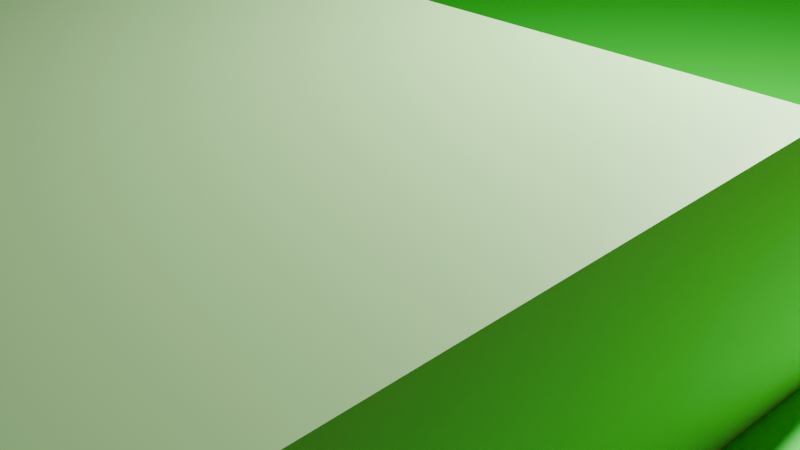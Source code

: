 # Source: Segunda_Fase.blend  (saved by Blender 4.5.90; exported with 4.5.12 LTS)
import bpy
from mathutils import Matrix  # noqa: F401  (used for matrix-valued properties, if any)

bpy.ops.wm.read_factory_settings(use_empty=True)
scene = bpy.context.scene
scene.name = 'Scene'

# ---- collections
col_collection = bpy.data.collections.new('Collection'); scene.collection.children.link(col_collection)

# ---- materials (node trees are filled in below, after node groups)
mat_material_005 = bpy.data.materials.new('Material.005')
mat_material_006 = bpy.data.materials.new('Material.006')
mat_material_007 = bpy.data.materials.new('Material.007')
mat_material_010 = bpy.data.materials.new('Material.010')
mat_material_008 = bpy.data.materials.new('Material.008')
mat_material_009 = bpy.data.materials.new('Material.009')
mat_material = bpy.data.materials.new('Material')
mat_material_002 = bpy.data.materials.new('Material.002')
mat_material_004 = bpy.data.materials.new('Material.004')

# ---- material node trees
mat_material_005.use_nodes = True; mat_material_005.node_tree.nodes.clear()
_N = mat_material_005.node_tree.nodes; _L = mat_material_005.node_tree.links
n0 = _N.new('ShaderNodeBsdfPrincipled'); n0.name = 'Principled BSDF'; n0.location = (10, 300)
n0.inputs[0].default_value = (0.115, 0.115, 0.115, 1.0)
n1 = _N.new('ShaderNodeOutputMaterial'); n1.name = 'Material Output'; n1.location = (300, 300)
_L.new(n0.outputs[0], n1.inputs[0])
n1.is_active_output = True
mat_material_006.use_nodes = True; mat_material_006.node_tree.nodes.clear()
_N = mat_material_006.node_tree.nodes; _L = mat_material_006.node_tree.links
n0 = _N.new('ShaderNodeBsdfPrincipled'); n0.name = 'Principled BSDF'; n0.location = (10, 300)
n0.inputs[0].default_value = (0.8, 0.0, 0.01072, 1.0)
n1 = _N.new('ShaderNodeOutputMaterial'); n1.name = 'Material Output'; n1.location = (300, 300)
_L.new(n0.outputs[0], n1.inputs[0])
n1.is_active_output = True
mat_material_007.use_nodes = True; mat_material_007.node_tree.nodes.clear()
_N = mat_material_007.node_tree.nodes; _L = mat_material_007.node_tree.links
n0 = _N.new('ShaderNodeBsdfPrincipled'); n0.name = 'Principled BSDF'; n0.location = (10, 300)
n0.inputs[0].default_value = (0.8003, 0.4246, 0.0701, 1.0)
n1 = _N.new('ShaderNodeOutputMaterial'); n1.name = 'Material Output'; n1.location = (300, 300)
_L.new(n0.outputs[0], n1.inputs[0])
n1.is_active_output = True
mat_material_010.use_nodes = True; mat_material_010.node_tree.nodes.clear()
_N = mat_material_010.node_tree.nodes; _L = mat_material_010.node_tree.links
n0 = _N.new('ShaderNodeBsdfPrincipled'); n0.name = 'Principled BSDF'; n0.location = (10, 300)
n0.inputs[0].default_value = (0.0, 0.8001, 0.02226, 1.0)
n1 = _N.new('ShaderNodeOutputMaterial'); n1.name = 'Material Output'; n1.location = (300, 300)
_L.new(n0.outputs[0], n1.inputs[0])
n1.is_active_output = True
mat_material_008.use_nodes = True; mat_material_008.node_tree.nodes.clear()
_N = mat_material_008.node_tree.nodes; _L = mat_material_008.node_tree.links
n0 = _N.new('ShaderNodeBsdfPrincipled'); n0.name = 'Principled BSDF'; n0.location = (10, 300)
n0.inputs[0].default_value = (0.305, 0.07036, 0.0, 1.0)
n1 = _N.new('ShaderNodeOutputMaterial'); n1.name = 'Material Output'; n1.location = (300, 300)
_L.new(n0.outputs[0], n1.inputs[0])
n1.is_active_output = True
mat_material_009.use_nodes = True; mat_material_009.node_tree.nodes.clear()
_N = mat_material_009.node_tree.nodes; _L = mat_material_009.node_tree.links
n0 = _N.new('ShaderNodeBsdfPrincipled'); n0.name = 'Principled BSDF'; n0.location = (10, 300)
n0.inputs[0].default_value = (0.305, 0.07036, 0.0, 1.0)
n1 = _N.new('ShaderNodeOutputMaterial'); n1.name = 'Material Output'; n1.location = (300, 300)
_L.new(n0.outputs[0], n1.inputs[0])
n1.is_active_output = True
mat_material.use_nodes = True; mat_material.node_tree.nodes.clear()
_N = mat_material.node_tree.nodes; _L = mat_material.node_tree.links
n0 = _N.new('ShaderNodeBsdfPrincipled'); n0.name = 'Principled BSDF'; n0.location = (-200, 100)
n0.inputs[0].default_value = (0.4419, 0.8051, 0.3104, 1.0)
n1 = _N.new('ShaderNodeOutputMaterial'); n1.name = 'Material Output'; n1.location = (200, 100)
_L.new(n0.outputs[0], n1.inputs[0])
n1.is_active_output = True
mat_material_002.use_nodes = True; mat_material_002.node_tree.nodes.clear()
_N = mat_material_002.node_tree.nodes; _L = mat_material_002.node_tree.links
n0 = _N.new('ShaderNodeBsdfPrincipled'); n0.name = 'Principled BSDF'; n0.location = (10, 300)
n0.inputs[0].default_value = (0.305, 0.07036, 0.0, 1.0)
n1 = _N.new('ShaderNodeOutputMaterial'); n1.name = 'Material Output'; n1.location = (300, 300)
_L.new(n0.outputs[0], n1.inputs[0])
n1.is_active_output = True
mat_material_004.use_nodes = True; mat_material_004.node_tree.nodes.clear()
_N = mat_material_004.node_tree.nodes; _L = mat_material_004.node_tree.links
n0 = _N.new('ShaderNodeBsdfPrincipled'); n0.name = 'Principled BSDF'; n0.location = (10, 300)
n0.inputs[0].default_value = (0.305, 0.07036, 0.0, 1.0)
n1 = _N.new('ShaderNodeOutputMaterial'); n1.name = 'Material Output'; n1.location = (300, 300)
_L.new(n0.outputs[0], n1.inputs[0])
n1.is_active_output = True

# ---- world
world_world = bpy.data.worlds.new('World'); scene.world = world_world
world_world.use_nodes = True; world_world.node_tree.nodes.clear()
_N = world_world.node_tree.nodes; _L = world_world.node_tree.links
n0 = _N.new('ShaderNodeOutputWorld'); n0.name = 'World Output'; n0.location = (300, 300)
n1 = _N.new('ShaderNodeBackground'); n1.name = 'Background'; n1.location = (10, 300)
n1.inputs[0].default_value = (0.05088, 0.05088, 0.05088, 1.0)
_L.new(n1.outputs[0], n0.inputs[0])
n0.is_active_output = True
world_world.color = (0.05088, 0.05088, 0.05088)
world_world.sun_shadow_jitter_overblur = 0.0

# ---- cameras
cam_camera = bpy.data.cameras.new('Camera')
cam_camera.clip_end = 100.0
cam_camera.ortho_scale = 7.314

# ---- lights
light_light = bpy.data.lights.new('Light', 'POINT')
light_light.energy = 1000.0
light_light.shadow_soft_size = 0.1

# ---- meshes
me_cylinder_001 = bpy.data.meshes.new('Cylinder.001')
me_cylinder_001.from_pydata([(0.0, 1.0, -1.0), (0.0, 1.0, 5.005), (0.1951, 0.9808, -1.0), (0.1951, 0.9808, 5.005), (0.3827, 0.9239, -1.0), (0.3827, 0.9239, 5.005), (0.5556, 0.8315, -1.0), (0.5556, 0.8315, 5.005), (0.7071, 0.7071, -1.0), (0.7071, 0.7071, 5.005), (0.8315, 0.5556, -1.0), (0.8315, 0.5556, 5.005), (0.9239, 0.3827, -1.0), (0.9239, 0.3827, 5.005), (0.9808, 0.1951, -1.0), (0.9808, 0.1951, 5.005), (1.0, 0.0, -1.0), (1.0, 0.0, 5.005), (0.9808, -0.1951, -1.0), (0.9808, -0.1951, 5.005), (0.9239, -0.3827, -1.0), (0.9239, -0.3827, 5.005), (0.8315, -0.5556, -1.0), (0.8315, -0.5556, 5.005), (0.7071, -0.7071, -1.0), (0.7071, -0.7071, 5.005), (0.5556, -0.8315, -1.0), (0.5556, -0.8315, 5.005), (0.3827, -0.9239, -1.0), (0.3827, -0.9239, 5.005), (0.1951, -0.9808, -1.0), (0.1951, -0.9808, 5.005), (0.0, -1.0, -1.0), (0.0, -1.0, 5.005), (-0.1951, -0.9808, -1.0), (-0.1951, -0.9808, 5.005), (-0.3827, -0.9239, -1.0), (-0.3827, -0.9239, 5.005), (-0.5556, -0.8315, -1.0), (-0.5556, -0.8315, 5.005), (-0.7071, -0.7071, -1.0), (-0.7071, -0.7071, 5.005), (-0.8315, -0.5556, -1.0), (-0.8315, -0.5556, 5.005), (-0.9239, -0.3827, -1.0), (-0.9239, -0.3827, 5.005), (-0.9808, -0.1951, -1.0), (-0.9808, -0.1951, 5.005), (-1.0, 0.0, -1.0), (-1.0, 0.0, 5.005), (-0.9808, 0.1951, -1.0), (-0.9808, 0.1951, 5.005), (-0.9239, 0.3827, -1.0), (-0.9239, 0.3827, 5.005), (-0.8315, 0.5556, -1.0), (-0.8315, 0.5556, 5.005), (-0.7071, 0.7071, -1.0), (-0.7071, 0.7071, 5.005), (-0.5556, 0.8315, -1.0), (-0.5556, 0.8315, 5.005), (-0.3827, 0.9239, -1.0), (-0.3827, 0.9239, 5.005), (-0.1951, 0.9808, -1.0), (-0.1951, 0.9808, 5.005)], [], [(0, 1, 3, 2), (2, 3, 5, 4), (4, 5, 7, 6), (6, 7, 9, 8), (8, 9, 11, 10), (10, 11, 13, 12), (12, 13, 15, 14), (14, 15, 17, 16), (16, 17, 19, 18), (18, 19, 21, 20), (20, 21, 23, 22), (22, 23, 25, 24), (24, 25, 27, 26), (26, 27, 29, 28), (28, 29, 31, 30), (30, 31, 33, 32), (32, 33, 35, 34), (34, 35, 37, 36), (36, 37, 39, 38), (38, 39, 41, 40), (40, 41, 43, 42), (42, 43, 45, 44), (44, 45, 47, 46), (46, 47, 49, 48), (48, 49, 51, 50), (50, 51, 53, 52), (52, 53, 55, 54), (54, 55, 57, 56), (56, 57, 59, 58), (58, 59, 61, 60), (3, 1, 63, 61, 59, 57, 55, 53, 51, 49, 47, 45, 43, 41, 39, 37, 35, 33, 31, 29, 27, 25, 23, 21, 19, 17, 15, 13, 11, 9, 7, 5), (60, 61, 63, 62), (62, 63, 1, 0), (0, 2, 4, 6, 8, 10, 12, 14, 16, 18, 20, 22, 24, 26, 28, 30, 32, 34, 36, 38, 40, 42, 44, 46, 48, 50, 52, 54, 56, 58, 60, 62)])
me_cylinder_001.polygons.foreach_set('use_smooth', [True] * 34)
_uv = me_cylinder_001.uv_layers.new(name='UVMap')
_uv.uv.foreach_set('vector', [1.0, 0.5, 1.0, 1.0, 0.9688, 1.0, 0.9688, 0.5, 0.9688, 0.5, 0.9688, 1.0, 0.9375, 1.0, 0.9375, 0.5, 0.9375, 0.5, 0.9375, 1.0, 0.9062, 1.0, 0.9062, 0.5, 0.9062, 0.5, 0.9062, 1.0, 0.875, 1.0, 0.875, 0.5, 0.875, 0.5, 0.875, 1.0, 0.8438, 1.0, 0.8438, 0.5, 0.8438, 0.5, 0.8438, 1.0, 0.8125, 1.0, 0.8125, 0.5, 0.8125, 0.5, 0.8125, 1.0, 0.7812, 1.0, 0.7812, 0.5, 0.7812, 0.5, 0.7812, 1.0, 0.75, 1.0, 0.75, 0.5, 0.75, 0.5, 0.75, 1.0, 0.7188, 1.0, 0.7188, 0.5, 0.7188, 0.5, 0.7188, 1.0, 0.6875, 1.0, 0.6875, 0.5, 0.6875, 0.5, 0.6875, 1.0, 0.6562, 1.0, 0.6562, 0.5, 0.6562, 0.5, 0.6562, 1.0, 0.625, 1.0, 0.625, 0.5, 0.625, 0.5, 0.625, 1.0, 0.5938, 1.0, 0.5938, 0.5, 0.5938, 0.5, 0.5938, 1.0, 0.5625, 1.0, 0.5625, 0.5, 0.5625, 0.5, 0.5625, 1.0, 0.5312, 1.0, 0.5312, 0.5, 0.5312, 0.5, 0.5312, 1.0, 0.5, 1.0, 0.5, 0.5, 0.5, 0.5, 0.5, 1.0, 0.4688, 1.0, 0.4688, 0.5, 0.4688, 0.5, 0.4688, 1.0, 0.4375, 1.0, 0.4375, 0.5, 0.4375, 0.5, 0.4375, 1.0, 0.4062, 1.0, 0.4062, 0.5, 0.4062, 0.5, 0.4062, 1.0, 0.375, 1.0, 0.375, 0.5, 0.375, 0.5, 0.375, 1.0, 0.3438, 1.0, 0.3438, 0.5, 0.3438, 0.5, 0.3438, 1.0, 0.3125, 1.0, 0.3125, 0.5, 0.3125, 0.5, 0.3125, 1.0, 0.2812, 1.0, 0.2812, 0.5, 0.2812, 0.5, 0.2812, 1.0, 0.25, 1.0, 0.25, 0.5, 0.25, 0.5, 0.25, 1.0, 0.2188, 1.0, 0.2188, 0.5, 0.2188, 0.5, 0.2188, 1.0, 0.1875, 1.0, 0.1875, 0.5, 0.1875, 0.5, 0.1875, 1.0, 0.1562, 1.0, 0.1562, 0.5, 0.1562, 0.5, 0.1562, 1.0, 0.125, 1.0, 0.125, 0.5, 0.125, 0.5, 0.125, 1.0, 0.09375, 1.0, 0.09375, 0.5, 0.09375, 0.5, 0.09375, 1.0, 0.0625, 1.0, 0.0625, 0.5, 0.2968, 0.4854, 0.25, 0.49, 0.2032, 0.4854, 0.1582, 0.4717, 0.1167, 0.4496, 0.08029, 0.4197, 0.05045, 0.3833, 0.02827, 0.3418, 0.01461, 0.2968, 0.01, 0.25, 0.01461, 0.2032, 0.02827, 0.1582, 0.05045, 0.1167, 0.08029, 0.08029, 0.1167, 0.05045, 0.1582, 0.02827, 0.2032, 0.01461, 0.25, 0.01, 0.2968, 0.01461, 0.3418, 0.02827, 0.3833, 0.05045, 0.4197, 0.08029, 0.4496, 0.1167, 0.4717, 0.1582, 0.4854, 0.2032, 0.49, 0.25, 0.4854, 0.2968, 0.4717, 0.3418, 0.4496, 0.3833, 0.4197, 0.4197, 0.3833, 0.4496, 0.3418, 0.4717, 0.0625, 0.5, 0.0625, 1.0, 0.03125, 1.0, 0.03125, 0.5, 0.03125, 0.5, 0.03125, 1.0, 0.0, 1.0, 0.0, 0.5, 0.75, 0.49, 0.7968, 0.4854, 0.8418, 0.4717, 0.8833, 0.4496, 0.9197, 0.4197, 0.9496, 0.3833, 0.9717, 0.3418, 0.9854, 0.2968, 0.99, 0.25, 0.9854, 0.2032, 0.9717, 0.1582, 0.9496, 0.1167, 0.9197, 0.08029, 0.8833, 0.05045, 0.8418, 0.02827, 0.7968, 0.01461, 0.75, 0.01, 0.7032, 0.01461, 0.6582, 0.02827, 0.6167, 0.05045, 0.5803, 0.08029, 0.5504, 0.1167, 0.5283, 0.1582, 0.5146, 0.2032, 0.51, 0.25, 0.5146, 0.2968, 0.5283, 0.3418, 0.5504, 0.3833, 0.5803, 0.4197, 0.6167, 0.4496, 0.6582, 0.4717, 0.7032, 0.4854])
me_cylinder_001.materials.append(mat_material_005)
me_cylinder_001.update()
me_cube_005 = bpy.data.meshes.new('Cube.005')
me_cube_005.from_pydata([(-0.6498, -0.02743, -1.0), (-0.6498, -0.02743, 1.0), (-0.6498, 0.02743, -1.0), (-0.6498, 0.02743, 1.0), (1.0, -1.0, -1.0), (1.0, -1.0, 1.0), (1.0, 1.0, -1.0), (1.0, 1.0, 1.0)], [], [(0, 1, 3, 2), (2, 3, 7, 6), (6, 7, 5, 4), (4, 5, 1, 0), (2, 6, 4, 0), (7, 3, 1, 5)])
_uv = me_cube_005.uv_layers.new(name='UVMap')
_uv.uv.foreach_set('vector', [0.375, 0.0, 0.625, 0.0, 0.625, 0.25, 0.375, 0.25, 0.375, 0.25, 0.625, 0.25, 0.625, 0.5, 0.375, 0.5, 0.375, 0.5, 0.625, 0.5, 0.625, 0.75, 0.375, 0.75, 0.375, 0.75, 0.625, 0.75, 0.625, 1.0, 0.375, 1.0, 0.125, 0.5, 0.375, 0.5, 0.375, 0.75, 0.125, 0.75, 0.625, 0.5, 0.875, 0.5, 0.875, 0.75, 0.625, 0.75])
me_cube_005.materials.append(mat_material_006)
me_cube_005.update()
me_cube_007 = bpy.data.meshes.new('Cube.007')
me_cube_007.from_pydata([(-1.0, -1.0, -1.0), (-0.8889, -0.8889, -0.7374), (-0.8889, -0.8889, -0.7373), (-1.0, -1.0, 1.0), (-0.8889, 0.8889, -0.7374), (-1.0, 1.0, -1.0), (-0.8889, 0.8889, -0.7373), (0.8889, -0.8889, -0.7374), (-1.0, 1.0, 1.0), (1.0, -1.0, -1.0), (0.8889, 0.8889, -0.7374), (0.8889, -0.8889, -0.7373), (1.0, -1.0, 1.0), (1.0, 1.0, -1.0), (0.8889, 0.8889, -0.7373), (1.0, 1.0, 1.0), (-0.8889, -0.8889, 1.0), (0.8889, 0.8889, 1.0), (-0.8889, 0.8889, 1.0), (0.8889, -0.8889, 1.0), (-0.8889, 0.8485, 1.0), (0.8485, 0.8889, 1.0), (0.8889, -0.8889, -0.7373), (0.8889, 0.8889, -0.7373), (0.8889, -0.8889, -0.7373), (0.8889, 0.8889, -0.7373), (-0.8889, -0.01022, 0.1413), (-0.01022, 0.8889, 0.1413)], [], [(0, 3, 8, 5), (5, 8, 15, 13), (13, 15, 12, 9), (9, 12, 3, 0), (5, 13, 9, 0), (8, 3, 12, 19, 16, 20, 18), (19, 12, 15, 8, 18, 21, 17), (16, 2, 6, 18, 20, 26), (20, 16, 26), (18, 6, 14, 17, 21, 27), (21, 18, 27), (19, 17, 14, 25, 23, 11), (23, 25, 14), (16, 19, 11, 24, 22, 2), (22, 24, 11), (2, 1, 4, 6), (6, 4, 10, 14), (23, 14, 10, 7, 11), (22, 11, 7, 1, 2), (4, 1, 7, 10)])
_uv = me_cube_007.uv_layers.new(name='UVMap')
_uv.uv.foreach_set('vector', [0.375, 0.0, 0.625, 0.0, 0.625, 0.25, 0.375, 0.25, 0.375, 0.25, 0.625, 0.25, 0.625, 0.5, 0.375, 0.5, 0.375, 0.5, 0.625, 0.5, 0.625, 0.75, 0.375, 0.75, 0.375, 0.75, 0.625, 0.75, 0.625, 1.0, 0.375, 1.0, 0.125, 0.5, 0.375, 0.5, 0.375, 0.75, 0.125, 0.75, 0.875, 0.5, 0.875, 0.75, 0.625, 0.75, 0.6389, 0.7361, 0.8611, 0.7361, 0.8611, 0.5189, 0.8611, 0.5139, 0.6389, 0.7361, 0.625, 0.75, 0.625, 0.5, 0.875, 0.5, 0.8611, 0.5139, 0.6439, 0.5139, 0.6389, 0.5139, 0.6193, 0.0, 0.375, 0.0, 0.375, 0.25, 0.6193, 0.25, 0.6193, 0.2443, 0.4986, 0.1236, 0.6193, 0.2443, 0.6193, 0.0, 0.4986, 0.1236, 0.6193, 0.25, 0.375, 0.25, 0.375, 0.5, 0.6193, 0.5, 0.6193, 0.4943, 0.4986, 0.3736, 0.6193, 0.4943, 0.6193, 0.25, 0.4986, 0.3736, 0.6193, 0.75, 0.6193, 0.5, 0.375, 0.5, 0.375, 0.5, 0.375, 0.5, 0.375, 0.75, 0.375, 0.5, 0.375, 0.5, 0.375, 0.5, 0.6193, 1.0, 0.6193, 0.75, 0.375, 0.75, 0.375, 0.75, 0.375, 0.75, 0.375, 1.0, 0.375, 0.75, 0.375, 0.75, 0.375, 0.75, 0.375, 0.0, 0.375, 0.0, 0.375, 0.25, 0.375, 0.25, 0.375, 0.25, 0.375, 0.25, 0.375, 0.5, 0.375, 0.5, 0.375, 0.5, 0.375, 0.5, 0.375, 0.5, 0.375, 0.75, 0.375, 0.75, 0.375, 0.75, 0.375, 0.75, 0.375, 0.75, 0.375, 1.0, 0.375, 1.0, 0.125, 0.5, 0.125, 0.75, 0.375, 0.75, 0.375, 0.5])
me_cube_007.materials.append(mat_material_007)
me_cube_007.update()
me_cube_006 = bpy.data.meshes.new('Cube.006')
me_cube_006.from_pydata([(-1.0, -2.041, -1.0), (-1.0, -2.041, 1.0), (-1.0, 1.0, -1.0), (-1.0, 1.0, 1.0), (0.7962, -2.041, -1.0), (0.7962, -2.041, 1.0), (0.7962, 1.0, -1.0), (0.7962, 1.0, 1.0), (-0.229, 0.7643, -1.0), (-0.2262, 0.7566, -1.0), (-0.2262, 0.7721, -1.0), (-0.2178, 0.7795, -1.0), (-0.2178, 0.7492, -1.0), (-0.2042, 0.7863, -1.0), (-0.2042, 0.7423, -1.0), (-0.186, 0.7923, -1.0), (-0.186, 0.7363, -1.0), (-0.1637, 0.7972, -1.0), (-0.1637, 0.7314, -1.0), (-0.1383, 0.8009, -1.0), (-0.1383, 0.7277, -1.0), (-0.08201, 0.7247, -1.0), (-0.1107, 0.8032, -1.0), (-0.1107, 0.7255, -1.0), (-0.05333, 0.7255, -1.0), (-0.08201, 0.8039, -1.0), (-0.02575, 0.7277, -1.0), (-0.05333, 0.8032, -1.0), (-0.0003351, 0.7314, -1.0), (-0.02575, 0.8009, -1.0), (0.02194, 0.7363, -1.0), (0.02194, 0.7923, -1.0), (-0.0003351, 0.7972, -1.0), (0.04022, 0.7423, -1.0), (0.04022, 0.7863, -1.0), (0.05381, 0.7492, -1.0), (0.05381, 0.7795, -1.0), (0.065, 0.7643, -1.0), (0.06218, 0.7566, -1.0), (0.06218, 0.7721, -1.0), (-0.229, 0.7643, 1.0), (-0.2262, 0.7566, 1.0), (-0.2262, 0.7721, 1.0), (-0.2178, 0.7492, 1.0), (-0.2178, 0.7795, 1.0), (-0.2042, 0.7863, 1.0), (-0.2042, 0.7423, 1.0), (-0.186, 0.7923, 1.0), (-0.186, 0.7363, 1.0), (-0.1637, 0.7972, 1.0), (-0.1637, 0.7314, 1.0), (-0.1383, 0.8009, 1.0), (-0.1383, 0.7277, 1.0), (-0.1107, 0.8032, 1.0), (-0.1107, 0.7255, 1.0), (-0.08201, 0.8039, 1.0), (-0.08201, 0.7247, 1.0), (-0.05333, 0.8032, 1.0), (-0.05333, 0.7255, 1.0), (-0.02575, 0.8009, 1.0), (-0.02575, 0.7277, 1.0), (0.02194, 0.7363, 1.0), (-0.0003351, 0.7972, 1.0), (-0.0003351, 0.7314, 1.0), (0.04022, 0.7423, 1.0), (0.02194, 0.7923, 1.0), (0.05381, 0.7492, 1.0), (0.04022, 0.7863, 1.0), (0.05381, 0.7795, 1.0), (0.065, 0.7643, 1.0), (0.06218, 0.7721, 1.0), (0.06218, 0.7566, 1.0), (-1.0, -0.5203, 1.0), (0.7962, -0.5203, 1.0), (-0.1019, -2.041, 1.0), (-0.2276, 0.7605, 1.0), (-0.6145, 0.8822, 1.0), (0.4306, 0.8822, 1.0), (0.06359, 0.7605, 1.0), (0.05799, 0.7529, 1.0), (0.04702, 0.7457, 1.0), (0.03108, 0.7393, 1.0), (0.0108, 0.7339, 1.0), (-0.01304, 0.7296, 1.0), (-0.03954, 0.7266, 1.0), (-0.06767, 0.7251, 1.0), (-0.09635, 0.7251, 1.0), (-0.1245, 0.7266, 1.0), (-0.151, 0.7296, 1.0), (-0.1748, 0.7339, 1.0), (-0.1951, 0.7393, 1.0), (-0.211, 0.7457, 1.0), (-0.222, 0.7529, 1.0), (-1.0, 0.2399, 1.0), (0.7962, 0.2399, 1.0), (0.3472, -2.041, 1.0), (-0.2269, 0.7585, 1.0), (-0.4218, 0.8232, 1.0), (0.2478, 0.8232, 1.0), (0.06288, 0.7585, 1.0), (0.06008, 0.7547, 1.0), (0.05041, 0.7475, 1.0), (0.03565, 0.7408, 1.0), (0.005234, 0.7326, 1.0), (-0.006689, 0.7305, 1.0), (-0.03265, 0.7272, 1.0), (-0.0605, 0.7253, 1.0), (-0.08918, 0.7249, 1.0), (-0.1176, 0.7261, 1.0), (-0.1446, 0.7287, 1.0), (-0.1693, 0.7326, 1.0), (-0.1905, 0.7378, 1.0), (-0.2076, 0.744, 1.0), (-0.2199, 0.751, 1.0), (-1.0, -1.28, 1.0), (0.7962, -1.28, 1.0), (-0.5509, -2.041, 1.0), (-0.2283, 0.7624, 1.0), (-0.8073, 0.9411, 1.0), (0.6134, 0.9411, 1.0), (0.06429, 0.7624, 1.0), (0.0559, 0.751, 1.0), (0.04362, 0.744, 1.0), (0.02651, 0.7378, 1.0), (0.01637, 0.7351, 1.0), (-0.0194, 0.7287, 1.0), (-0.04643, 0.7261, 1.0), (-0.07484, 0.7249, 1.0), (-0.1035, 0.7253, 1.0), (-0.1314, 0.7272, 1.0), (-0.1573, 0.7305, 1.0), (-0.1804, 0.7351, 1.0), (-0.1997, 0.7408, 1.0), (-0.2144, 0.7475, 1.0), (-0.2241, 0.7547, 1.0)], [], [(0, 1, 114, 72, 93, 3, 2), (2, 3, 7, 6), (6, 7, 94, 73, 115, 5, 4), (4, 5, 95, 74, 116, 1, 0), (2, 6, 37, 39, 36, 34, 31, 32, 29, 27, 25, 22, 19, 17, 15, 13, 11, 10, 8), (6, 4, 0, 2, 8, 9, 12, 14, 16, 18, 20, 23, 21, 24, 26, 28, 30, 33, 35, 38, 37), (40, 97, 76, 118, 3, 93, 72, 114, 1, 116, 74, 95, 5, 115, 73, 94, 7, 119, 77, 98, 69, 120, 78, 99, 71, 100, 79, 121, 66, 101, 80, 122, 64, 102, 81, 123, 61, 124, 82, 103, 63, 104, 83, 125, 60, 105, 84, 126, 58, 106, 85, 127, 56, 107, 86, 128, 54, 108, 87, 129, 52, 109, 88, 130, 50, 110, 89, 131, 48, 111, 90, 132, 46, 112, 91, 133, 43, 113, 92, 134, 41, 96, 75, 117), (69, 98, 77, 119, 7, 3, 118, 76, 97, 40, 42, 44, 45, 47, 49, 51, 53, 55, 57, 59, 62, 65, 67, 68, 70), (55, 25, 27, 57), (57, 27, 29, 59), (59, 29, 32, 62), (62, 32, 31, 65), (65, 31, 34, 67), (67, 34, 36, 68), (68, 36, 39, 70), (39, 37, 69, 70), (37, 38, 71, 99, 78, 120, 69), (38, 35, 66, 121, 79, 100, 71), (35, 33, 64, 122, 80, 101, 66), (33, 30, 61, 123, 81, 102, 64), (30, 28, 63, 103, 82, 124, 61), (28, 26, 60, 125, 83, 104, 63), (26, 24, 58, 126, 84, 105, 60), (24, 21, 56, 127, 85, 106, 58), (21, 23, 54, 128, 86, 107, 56), (23, 20, 52, 129, 87, 108, 54), (20, 18, 50, 130, 88, 109, 52), (18, 16, 48, 131, 89, 110, 50), (16, 14, 46, 132, 90, 111, 48), (14, 12, 43, 133, 91, 112, 46), (12, 9, 41, 134, 92, 113, 43), (41, 9, 8, 40, 117, 75, 96), (40, 8, 10, 42), (42, 10, 11, 44), (44, 11, 13, 45), (45, 13, 15, 47), (47, 15, 17, 49), (49, 17, 19, 51), (51, 19, 22, 53), (53, 22, 25, 55)])
me_cube_006.polygons.foreach_set('use_smooth', [0, 0, 0, 0, 0, 0, 0, 0, 1, 1, 1, 1, 1, 1, 1, 1, 1, 1, 1, 1, 1, 1, 1, 1, 1, 1, 1, 1, 1, 1, 1, 1, 1, 1, 1, 1, 1, 1, 1, 1])
_uv = me_cube_006.uv_layers.new(name='UVMap')
_uv.uv.foreach_set('vector', [0.375, 0.0, 0.625, 0.0, 0.625, 0.0625, 0.625, 0.125, 0.625, 0.1875, 0.625, 0.25, 0.375, 0.25, 0.375, 0.25, 0.625, 0.25, 0.625, 0.5, 0.375, 0.5, 0.375, 0.5, 0.625, 0.5, 0.625, 0.5625, 0.625, 0.625, 0.625, 0.6875, 0.625, 0.75, 0.375, 0.75, 0.375, 0.75, 0.625, 0.75, 0.625, 0.8125, 0.625, 0.875, 0.625, 0.9375, 0.625, 1.0, 0.375, 1.0, 0.125, 0.5, 0.375, 0.5, 0.2732, 0.5295, 0.2728, 0.5285, 0.2717, 0.5276, 0.2698, 0.5267, 0.2672, 0.526, 0.2641, 0.5253, 0.2606, 0.5249, 0.2568, 0.5246, 0.2528, 0.5245, 0.2488, 0.5246, 0.2449, 0.5249, 0.2414, 0.5253, 0.2383, 0.526, 0.2358, 0.5267, 0.2339, 0.5276, 0.2327, 0.5285, 0.2323, 0.5295, 0.375, 0.5, 0.375, 0.75, 0.125, 0.75, 0.125, 0.5, 0.2323, 0.5295, 0.2327, 0.5304, 0.2339, 0.5314, 0.2358, 0.5322, 0.2383, 0.533, 0.2414, 0.5336, 0.2449, 0.534, 0.2488, 0.5343, 0.2528, 0.5344, 0.2568, 0.5343, 0.2606, 0.534, 0.2641, 0.5336, 0.2672, 0.533, 0.2698, 0.5322, 0.2717, 0.5314, 0.2728, 0.5304, 0.2732, 0.5295, 0.7677, 0.5295, 0.7945, 0.5221, 0.8213, 0.5147, 0.8482, 0.5074, 0.875, 0.5, 0.875, 0.5625, 0.875, 0.625, 0.875, 0.6875, 0.875, 0.75, 0.8125, 0.75, 0.75, 0.75, 0.6875, 0.75, 0.625, 0.75, 0.625, 0.6875, 0.625, 0.625, 0.625, 0.5625, 0.625, 0.5, 0.6504, 0.5074, 0.6759, 0.5147, 0.7013, 0.5221, 0.7268, 0.5295, 0.7269, 0.5297, 0.727, 0.5299, 0.7271, 0.5302, 0.7272, 0.5304, 0.7275, 0.5307, 0.7277, 0.5309, 0.728, 0.5311, 0.7283, 0.5314, 0.7288, 0.5316, 0.7293, 0.5318, 0.7297, 0.532, 0.7302, 0.5322, 0.7309, 0.5324, 0.7315, 0.5326, 0.7321, 0.5328, 0.7328, 0.533, 0.7335, 0.5331, 0.7343, 0.5333, 0.7351, 0.5334, 0.7359, 0.5336, 0.7367, 0.5337, 0.7376, 0.5338, 0.7385, 0.5339, 0.7394, 0.534, 0.7404, 0.5341, 0.7413, 0.5342, 0.7423, 0.5342, 0.7432, 0.5343, 0.7442, 0.5343, 0.7452, 0.5344, 0.7462, 0.5344, 0.7472, 0.5344, 0.7482, 0.5344, 0.7492, 0.5344, 0.7502, 0.5343, 0.7512, 0.5343, 0.7522, 0.5342, 0.7531, 0.5342, 0.7541, 0.5341, 0.7551, 0.534, 0.7559, 0.5339, 0.7568, 0.5338, 0.7577, 0.5337, 0.7586, 0.5336, 0.7594, 0.5334, 0.7602, 0.5333, 0.7609, 0.5331, 0.7617, 0.533, 0.7623, 0.5328, 0.763, 0.5326, 0.7636, 0.5324, 0.7642, 0.5322, 0.7647, 0.532, 0.7652, 0.5318, 0.7657, 0.5316, 0.7661, 0.5314, 0.7664, 0.5311, 0.7667, 0.5309, 0.767, 0.5307, 0.7673, 0.5304, 0.7674, 0.5302, 0.7675, 0.5299, 0.7676, 0.5297, 0.7268, 0.5295, 0.7013, 0.5221, 0.6759, 0.5147, 0.6504, 0.5074, 0.625, 0.5, 0.875, 0.5, 0.8482, 0.5074, 0.8213, 0.5147, 0.7945, 0.5221, 0.7677, 0.5295, 0.7673, 0.5285, 0.7661, 0.5276, 0.7642, 0.5267, 0.7617, 0.526, 0.7586, 0.5253, 0.7551, 0.5249, 0.7512, 0.5246, 0.7472, 0.5245, 0.7432, 0.5246, 0.7394, 0.5249, 0.7359, 0.5253, 0.7328, 0.526, 0.7302, 0.5267, 0.7283, 0.5276, 0.7272, 0.5285, 1.0, 0.8672, 1.0, 0.7721, 0.9688, 0.7721, 0.9688, 0.8672, 0.9688, 0.8672, 0.9688, 0.7721, 0.9375, 0.7721, 0.9375, 0.8672, 0.9375, 0.8672, 0.9375, 0.7721, 0.9062, 0.7721, 0.9062, 0.8672, 0.9062, 0.8672, 0.9062, 0.7721, 0.875, 0.7721, 0.875, 0.8672, 0.875, 0.8672, 0.875, 0.7721, 0.8438, 0.7721, 0.8438, 0.8672, 0.8438, 0.8672, 0.8438, 0.7721, 0.8125, 0.7721, 0.8125, 0.8672, 0.8125, 0.8672, 0.8125, 0.7721, 0.7812, 0.7721, 0.7812, 0.8672, 0.7812, 0.7721, 0.75, 0.7721, 0.75, 0.8672, 0.7812, 0.8672, 0.75, 0.7721, 0.7188, 0.7721, 0.7188, 0.8672, 0.7266, 0.8672, 0.7344, 0.8672, 0.7422, 0.8672, 0.75, 0.8672, 0.7188, 0.7721, 0.6875, 0.7721, 0.6875, 0.8672, 0.6953, 0.8672, 0.7031, 0.8672, 0.7109, 0.8672, 0.7188, 0.8672, 0.6875, 0.7721, 0.6562, 0.7721, 0.6562, 0.8672, 0.6641, 0.8672, 0.6719, 0.8672, 0.6797, 0.8672, 0.6875, 0.8672, 0.6562, 0.7721, 0.625, 0.7721, 0.625, 0.8672, 0.6328, 0.8672, 0.6406, 0.8672, 0.6484, 0.8672, 0.6562, 0.8672, 0.625, 0.7721, 0.5938, 0.7721, 0.5938, 0.8672, 0.6016, 0.8672, 0.6094, 0.8672, 0.6172, 0.8672, 0.625, 0.8672, 0.5938, 0.7721, 0.5625, 0.7721, 0.5625, 0.8672, 0.5703, 0.8672, 0.5781, 0.8672, 0.5859, 0.8672, 0.5938, 0.8672, 0.5625, 0.7721, 0.5312, 0.7721, 0.5312, 0.8672, 0.5391, 0.8672, 0.5469, 0.8672, 0.5547, 0.8672, 0.5625, 0.8672, 0.5312, 0.7721, 0.5, 0.7721, 0.5, 0.8672, 0.5078, 0.8672, 0.5156, 0.8672, 0.5234, 0.8672, 0.5312, 0.8672, 0.5, 0.7721, 0.4688, 0.7721, 0.4688, 0.8672, 0.4766, 0.8672, 0.4844, 0.8672, 0.4922, 0.8672, 0.5, 0.8672, 0.4688, 0.7721, 0.4375, 0.7721, 0.4375, 0.8672, 0.4453, 0.8672, 0.4531, 0.8672, 0.4609, 0.8672, 0.4688, 0.8672, 0.4375, 0.7721, 0.4062, 0.7721, 0.4062, 0.8672, 0.4141, 0.8672, 0.4219, 0.8672, 0.4297, 0.8672, 0.4375, 0.8672, 0.4062, 0.7721, 0.375, 0.7721, 0.375, 0.8672, 0.3828, 0.8672, 0.3906, 0.8672, 0.3984, 0.8672, 0.4062, 0.8672, 0.375, 0.7721, 0.3438, 0.7721, 0.3438, 0.8672, 0.3516, 0.8672, 0.3594, 0.8672, 0.3672, 0.8672, 0.375, 0.8672, 0.3438, 0.7721, 0.3125, 0.7721, 0.3125, 0.8672, 0.3203, 0.8672, 0.3281, 0.8672, 0.3359, 0.8672, 0.3438, 0.8672, 0.3125, 0.7721, 0.2812, 0.7721, 0.2812, 0.8672, 0.2891, 0.8672, 0.2969, 0.8672, 0.3047, 0.8672, 0.3125, 0.8672, 0.2812, 0.8672, 0.2812, 0.7721, 0.25, 0.7721, 0.25, 0.8672, 0.2578, 0.8672, 0.2656, 0.8672, 0.2734, 0.8672, 0.25, 0.8672, 0.25, 0.7721, 0.2188, 0.7721, 0.2188, 0.8672, 0.2188, 0.8672, 0.2188, 0.7721, 0.1875, 0.7721, 0.1875, 0.8672, 0.1875, 0.8672, 0.1875, 0.7721, 0.1562, 0.7721, 0.1562, 0.8672, 0.1562, 0.8672, 0.1562, 0.7721, 0.125, 0.7721, 0.125, 0.8672, 0.125, 0.8672, 0.125, 0.7721, 0.09375, 0.7721, 0.09375, 0.8672, 0.09375, 0.8672, 0.09375, 0.7721, 0.0625, 0.7721, 0.0625, 0.8672, 0.0625, 0.8672, 0.0625, 0.7721, 0.03125, 0.7721, 0.03125, 0.8672, 0.03125, 0.8672, 0.03125, 0.7721, 0.0, 0.7721, 0.0, 0.8672])
me_cube_006.materials.append(mat_material_010)
me_cube_006.update()
me_cube_008 = bpy.data.meshes.new('Cube.008')
me_cube_008.from_pydata([(-1.0, -5.455, -1.0), (-1.0, -5.455, 1.0), (-1.0, 0.943, -1.0), (-1.0, 0.943, 1.0), (1.0, -5.455, -1.0), (1.0, -5.455, 1.0), (1.0, 0.943, -1.0), (1.0, 0.943, 1.0)], [], [(0, 1, 3, 2), (2, 3, 7, 6), (6, 7, 5, 4), (4, 5, 1, 0), (2, 6, 4, 0), (7, 3, 1, 5)])
_uv = me_cube_008.uv_layers.new(name='UVMap')
_uv.uv.foreach_set('vector', [0.375, 0.0, 0.625, 0.0, 0.625, 0.25, 0.375, 0.25, 0.375, 0.25, 0.625, 0.25, 0.625, 0.5, 0.375, 0.5, 0.375, 0.5, 0.625, 0.5, 0.625, 0.75, 0.375, 0.75, 0.375, 0.75, 0.625, 0.75, 0.625, 1.0, 0.375, 1.0, 0.125, 0.5, 0.375, 0.5, 0.375, 0.75, 0.125, 0.75, 0.625, 0.5, 0.875, 0.5, 0.875, 0.75, 0.625, 0.75])
me_cube_008.materials.append(mat_material_008)
me_cube_008.update()
me_cube_009 = bpy.data.meshes.new('Cube.009')
me_cube_009.from_pydata([(-1.0, -0.9853, -1.0), (-1.0, -0.9853, 1.0), (-1.0, 0.9454, -1.0), (-1.0, 0.9454, 1.0), (1.0, -0.9853, -1.0), (1.0, -0.9853, 1.0), (1.0, 0.9454, -1.0), (1.0, 0.9454, 1.0)], [], [(0, 1, 3, 2), (2, 3, 7, 6), (6, 7, 5, 4), (4, 5, 1, 0), (2, 6, 4, 0), (7, 3, 1, 5)])
_uv = me_cube_009.uv_layers.new(name='UVMap')
_uv.uv.foreach_set('vector', [0.375, 0.0, 0.625, 0.0, 0.625, 0.25, 0.375, 0.25, 0.375, 0.25, 0.625, 0.25, 0.625, 0.5, 0.375, 0.5, 0.375, 0.5, 0.625, 0.5, 0.625, 0.75, 0.375, 0.75, 0.375, 0.75, 0.625, 0.75, 0.625, 1.0, 0.375, 1.0, 0.125, 0.5, 0.375, 0.5, 0.375, 0.75, 0.125, 0.75, 0.625, 0.5, 0.875, 0.5, 0.875, 0.75, 0.625, 0.75])
me_cube_009.materials.append(mat_material_009)
me_cube_009.update()
me_cube = bpy.data.meshes.new('Cube')
me_cube.from_pydata([(-1.0, -6.417, 1.413), (-1.0, -6.627, 3.133), (-1.0, 11.03, -10.17), (-1.0, 10.82, -8.451), (5.202, -6.411, 1.341), (5.202, -6.621, 3.061), (5.202, 11.04, -10.24), (5.202, 10.83, -8.523)], [], [(0, 1, 3, 2), (2, 3, 7, 6), (6, 7, 5, 4), (4, 5, 1, 0), (2, 6, 4, 0), (7, 3, 1, 5)])
_uv = me_cube.uv_layers.new(name='UVMap')
_uv.uv.foreach_set('vector', [0.375, 0.0, 0.625, 0.0, 0.625, 0.25, 0.375, 0.25, 0.375, 0.25, 0.625, 0.25, 0.625, 0.5, 0.375, 0.5, 0.375, 0.5, 0.625, 0.5, 0.625, 0.75, 0.375, 0.75, 0.375, 0.75, 0.625, 0.75, 0.625, 1.0, 0.375, 1.0, 0.125, 0.5, 0.375, 0.5, 0.375, 0.75, 0.125, 0.75, 0.625, 0.5, 0.875, 0.5, 0.875, 0.75, 0.625, 0.75])
me_cube.materials.append(mat_material)
me_cube.update()
me_plane = bpy.data.meshes.new('Plane')
me_plane.from_pydata([(-1.0, -1.0, 0.0), (1.0, -1.0, 0.0), (-1.0, 5.054, -1.772e-07), (1.0, 5.054, -1.772e-07), (-0.4637, -0.0333, -2.83e-08), (-0.4547, -0.4235, -1.688e-08), (-0.4547, 0.3569, -3.972e-08), (-0.4026, -1.0, 0.0), (-0.4279, -0.7987, -5.893e-09), (-0.02609, 1.938, -8.6e-08), (-0.01253, 1.94, -8.605e-08), (0.06298, 1.929, -8.575e-08), (0.04208, 1.935, -8.591e-08), (0.06633, 1.928, -8.572e-08), (0.09425, 1.9, -8.49e-08), (4.81e-09, 1.94, -8.607e-08), (0.01253, 1.94, -8.605e-08), (0.02609, 1.938, -8.6e-08), (0.152, 1.834, -8.296e-08), (0.1679, 1.814, -8.238e-08), (0.4547, -0.4235, -1.688e-08), (0.4637, -0.0333, -2.83e-08), (0.4279, -0.7987, -5.893e-09), (0.4547, 0.3569, -3.972e-08), (0.4279, 0.7321, -5.07e-08), (0.4026, -1.0, 0.0), (0.3845, 1.078, -6.082e-08), (0.3261, 1.381, -6.969e-08), (0.2524, 1.63, -7.697e-08), (-0.4279, 0.7321, -5.07e-08), (-0.3261, 1.381, -6.969e-08), (-0.3845, 1.078, -6.082e-08), (-0.2524, 1.63, -7.697e-08), (-0.152, 1.834, -8.296e-08), (-0.1679, 1.814, -8.238e-08), (-0.09425, 1.9, -8.49e-08), (-0.04208, 1.935, -8.591e-08), (-0.06298, 1.929, -8.575e-08), (-0.06633, 1.928, -8.572e-08)], [], [(1, 3, 2, 0, 7, 8, 5, 4, 6, 29, 31, 30, 32, 34, 33, 35, 38, 37, 36, 9, 10, 15, 16, 17, 12, 11, 13, 14, 18, 19, 28, 27, 26, 24, 23, 21, 20, 22, 25)])
_uv = me_plane.uv_layers.new(name='UVMap')
_uv.uv.foreach_set('vector', [1.0, 0.0, 1.0, 1.0, 0.0, 1.0, 0.0, 0.0, 0.2987, 0.0, 0.286, 0.03325, 0.2727, 0.09522, 0.2682, 0.1597, 0.2727, 0.2241, 0.286, 0.2861, 0.3078, 0.3432, 0.337, 0.3933, 0.3738, 0.4343, 0.4161, 0.4649, 0.424, 0.4681, 0.4529, 0.479, 0.4668, 0.4837, 0.4685, 0.4838, 0.479, 0.4848, 0.487, 0.4853, 0.4937, 0.4856, 0.5, 0.4856, 0.5063, 0.4856, 0.513, 0.4853, 0.521, 0.4848, 0.5315, 0.4838, 0.5332, 0.4837, 0.5471, 0.479, 0.576, 0.4681, 0.5839, 0.4649, 0.6262, 0.4343, 0.663, 0.3933, 0.6922, 0.3432, 0.714, 0.2861, 0.7273, 0.2241, 0.7318, 0.1597, 0.7273, 0.09522, 0.714, 0.03325, 0.7013, 0.0])
me_plane.materials.append(mat_material)
me_plane.update()
me_cube_002 = bpy.data.meshes.new('Cube.002')
me_cube_002.from_pydata([(-1.0, -5.468, -1.0), (-1.0, -5.468, 1.0), (-1.0, 0.943, -1.0), (-1.0, 0.943, 1.0), (1.0, -5.468, -1.0), (1.0, -5.468, 1.0), (1.0, 0.943, -1.0), (1.0, 0.943, 1.0)], [], [(0, 1, 3, 2), (2, 3, 7, 6), (6, 7, 5, 4), (4, 5, 1, 0), (2, 6, 4, 0), (7, 3, 1, 5)])
_uv = me_cube_002.uv_layers.new(name='UVMap')
_uv.uv.foreach_set('vector', [0.375, 0.0, 0.625, 0.0, 0.625, 0.25, 0.375, 0.25, 0.375, 0.25, 0.625, 0.25, 0.625, 0.5, 0.375, 0.5, 0.375, 0.5, 0.625, 0.5, 0.625, 0.75, 0.375, 0.75, 0.375, 0.75, 0.625, 0.75, 0.625, 1.0, 0.375, 1.0, 0.125, 0.5, 0.375, 0.5, 0.375, 0.75, 0.125, 0.75, 0.625, 0.5, 0.875, 0.5, 0.875, 0.75, 0.625, 0.75])
me_cube_002.materials.append(mat_material_002)
me_cube_002.update()
me_cube_004 = bpy.data.meshes.new('Cube.004')
me_cube_004.from_pydata([(-1.0, -0.8273, -1.0), (-1.0, -0.8273, 1.0), (-1.0, 0.9454, -1.0), (-1.0, 0.9454, 1.0), (1.0, -0.8273, -1.0), (1.0, -0.8273, 1.0), (1.0, 0.9454, -1.0), (1.0, 0.9454, 1.0)], [], [(0, 1, 3, 2), (2, 3, 7, 6), (6, 7, 5, 4), (4, 5, 1, 0), (2, 6, 4, 0), (7, 3, 1, 5)])
_uv = me_cube_004.uv_layers.new(name='UVMap')
_uv.uv.foreach_set('vector', [0.375, 0.0, 0.625, 0.0, 0.625, 0.25, 0.375, 0.25, 0.375, 0.25, 0.625, 0.25, 0.625, 0.5, 0.375, 0.5, 0.375, 0.5, 0.625, 0.5, 0.625, 0.75, 0.375, 0.75, 0.375, 0.75, 0.625, 0.75, 0.625, 1.0, 0.375, 1.0, 0.125, 0.5, 0.375, 0.5, 0.375, 0.75, 0.125, 0.75, 0.625, 0.5, 0.875, 0.5, 0.875, 0.75, 0.625, 0.75])
me_cube_004.materials.append(mat_material_004)
me_cube_004.update()

# ---- objects
ob_cylinder = bpy.data.objects.new('Cylinder', me_cylinder_001)
ob_cube_005 = bpy.data.objects.new('Cube.005', me_cube_005)
ob_cube_007 = bpy.data.objects.new('Cube.007', me_cube_007)
ob_cube = bpy.data.objects.new('Cube', me_cube_006)
ob_cube_001 = bpy.data.objects.new('Cube.001', me_cube_008)
ob_cube_003 = bpy.data.objects.new('Cube.003', me_cube_009)
ob_cube_006 = bpy.data.objects.new('Cube.006', me_cube)
ob_plane = bpy.data.objects.new('Plane', me_plane)
ob_light = bpy.data.objects.new('Light', light_light)
ob_camera = bpy.data.objects.new('Camera', cam_camera)
ob_cube_002 = bpy.data.objects.new('Cube.002', me_cube_002)
ob_cube_004 = bpy.data.objects.new('Cube.004', me_cube_004)

# ---- transforms, parenting, visibility, modifiers, constraints
ob_cylinder.location = (0.0, 15.87, 1.275)
ob_cylinder.scale = (0.117, 0.117, 0.5848)
ob_cube_005.location = (-1.239, 15.86, 3.599)
ob_cube_005.rotation_euler = (1.571, -0.0, 0.0)
ob_cube_005.scale = (1.214, 0.5848, 0.04178)
ob_cube_007.location = (0.0, 15.11, -1.704)
ob_cube_007.scale = (1.316, 1.316, 1.316)
ob_cube.location = (0.4184, 0.1633, 0.5574)
ob_cube.scale = (5.102, 18.94, 0.3804)
ob_cube_001.location = (-5.068, 11.49, 0.589)
ob_cube_001.scale = (0.5848, 9.357, 0.5848)
ob_cube_003.location = (0.3433, 19.7, 0.5574)
ob_cube_003.rotation_euler = (0.0, -0.0, 1.571)
ob_cube_003.scale = (0.5848, 5.156, 0.5848)
ob_cube_006.location = (-2.04, -14.16, 2.433)
ob_cube_006.rotation_euler = (0.6434, -0.0, 0.0)
ob_plane.location = (0.0, -25.75, 1.902)
ob_plane.rotation_euler = (1.571, 0.0, 0.0)
ob_plane.scale = (4.256, 1.0, 1.0)
ob_light.location = (2.802, 0.7513, 4.01)
ob_light.rotation_euler = (0.6503, 0.05522, 1.866)
ob_light.scale = (0.5848, 0.5848, 0.5848)
ob_light.lock_rotations_4d = False
ob_light.empty_display_type = 'ARROWS'
ob_light.color = (0.0, 0.0, 0.0, 0.0)
ob_light.lineart.crease_threshold = 0.0
ob_camera.location = (4.722, -3.887, 3.457)
ob_camera.rotation_euler = (1.109, 0.0, 0.8149)
ob_camera.scale = (0.5848, 0.5848, 0.5848)
ob_camera.lock_rotations_4d = False
ob_camera.empty_display_type = 'ARROWS'
ob_camera.color = (0.0, 0.0, 0.0, 0.0)
ob_camera.display_type = 'WIRE'
ob_camera.lineart.crease_threshold = 0.0
ob_cube_002.location = (5.068, 11.49, 0.589)
ob_cube_002.scale = (0.5848, 9.357, 0.5848)
ob_cube_004.location = (0.3433, -39.05, 0.5574)
ob_cube_004.rotation_euler = (0.0, -0.0, 1.571)
ob_cube_004.scale = (0.5848, 5.156, 0.5848)

# ---- collection membership
scene.collection.objects.link(ob_cylinder)
scene.collection.objects.link(ob_cube_005)
scene.collection.objects.link(ob_cube_007)
scene.collection.objects.link(ob_cube)
scene.collection.objects.link(ob_cube_001)
scene.collection.objects.link(ob_cube_003)
scene.collection.objects.link(ob_cube_006)
scene.collection.objects.link(ob_plane)
col_collection.objects.link(ob_light)
col_collection.objects.link(ob_camera)
col_collection.objects.link(ob_cube_002)
col_collection.objects.link(ob_cube_004)

# ---- scene / render settings (as saved in the file)
scene.camera = ob_camera
scene.frame_start = 1; scene.frame_end = 250; scene.frame_set(1)
scene.render.engine = 'BLENDER_EEVEE_NEXT'
bpy.context.view_layer.update()
